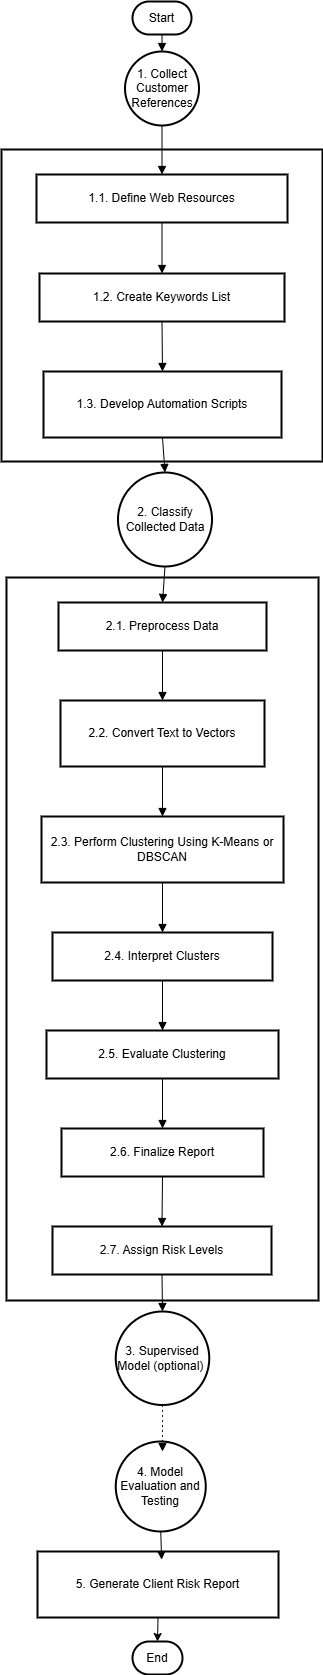

The diagram above was exported from draw.io. Its source (the exported page's mxGraphModel, read from the mxfile embedded in the PNG):
<mxGraphModel dx="1184" dy="604" grid="1" gridSize="10" guides="1" tooltips="1" connect="1" arrows="1" fold="1" page="1" pageScale="1" pageWidth="827" pageHeight="1169" math="0" shadow="0">
  <root>
    <mxCell id="0" />
    <mxCell id="1" parent="0" />
    <mxCell id="u0HodiZwOomThaGwtWju-4" value="Classification_Unsupervised" style="whiteSpace=wrap;strokeWidth=2;" vertex="1" parent="1">
      <mxGeometry x="28" y="596" width="312" height="723" as="geometry" />
    </mxCell>
    <mxCell id="u0HodiZwOomThaGwtWju-5" value="Data_Collection" style="whiteSpace=wrap;strokeWidth=2;" vertex="1" parent="1">
      <mxGeometry x="23" y="168" width="321" height="312" as="geometry" />
    </mxCell>
    <mxCell id="u0HodiZwOomThaGwtWju-6" value="Start" style="rounded=1;whiteSpace=wrap;arcSize=50;strokeWidth=2;" vertex="1" parent="1">
      <mxGeometry x="154" y="20" width="59" height="33" as="geometry" />
    </mxCell>
    <mxCell id="u0HodiZwOomThaGwtWju-7" value="1. Collect Customer References" style="ellipse;aspect=fixed;strokeWidth=2;whiteSpace=wrap;" vertex="1" parent="1">
      <mxGeometry x="146.5" y="70" width="74" height="74" as="geometry" />
    </mxCell>
    <mxCell id="u0HodiZwOomThaGwtWju-8" value="1.1. Define Web Resources" style="whiteSpace=wrap;strokeWidth=2;" vertex="1" parent="1">
      <mxGeometry x="58" y="193" width="251" height="48" as="geometry" />
    </mxCell>
    <mxCell id="u0HodiZwOomThaGwtWju-9" value="1.2. Create Keywords List" style="whiteSpace=wrap;strokeWidth=2;" vertex="1" parent="1">
      <mxGeometry x="61" y="292" width="245" height="48" as="geometry" />
    </mxCell>
    <mxCell id="u0HodiZwOomThaGwtWju-10" value="1.3. Develop Automation Scripts" style="whiteSpace=wrap;strokeWidth=2;" vertex="1" parent="1">
      <mxGeometry x="65" y="390" width="238" height="66" as="geometry" />
    </mxCell>
    <mxCell id="u0HodiZwOomThaGwtWju-11" value="2. Classify Collected Data" style="ellipse;aspect=fixed;strokeWidth=2;whiteSpace=wrap;" vertex="1" parent="1">
      <mxGeometry x="139.5" y="491" width="94" height="94" as="geometry" />
    </mxCell>
    <mxCell id="u0HodiZwOomThaGwtWju-12" value="2.1. Preprocess Data" style="whiteSpace=wrap;strokeWidth=2;" vertex="1" parent="1">
      <mxGeometry x="80" y="621" width="208" height="48" as="geometry" />
    </mxCell>
    <mxCell id="u0HodiZwOomThaGwtWju-13" value="2.2. Convert Text to Vectors" style="whiteSpace=wrap;strokeWidth=2;" vertex="1" parent="1">
      <mxGeometry x="82" y="719" width="204" height="66" as="geometry" />
    </mxCell>
    <mxCell id="u0HodiZwOomThaGwtWju-14" value="2.3. Perform Clustering Using K-Means or DBSCAN" style="whiteSpace=wrap;strokeWidth=2;" vertex="1" parent="1">
      <mxGeometry x="63" y="835" width="242" height="66" as="geometry" />
    </mxCell>
    <mxCell id="u0HodiZwOomThaGwtWju-15" value="2.4. Interpret Clusters" style="whiteSpace=wrap;strokeWidth=2;" vertex="1" parent="1">
      <mxGeometry x="74" y="951" width="220" height="48" as="geometry" />
    </mxCell>
    <mxCell id="u0HodiZwOomThaGwtWju-16" value="2.5. Evaluate Clustering" style="whiteSpace=wrap;strokeWidth=2;" vertex="1" parent="1">
      <mxGeometry x="68" y="1049" width="232" height="48" as="geometry" />
    </mxCell>
    <mxCell id="u0HodiZwOomThaGwtWju-17" value="2.6. Finalize Report" style="whiteSpace=wrap;strokeWidth=2;" vertex="1" parent="1">
      <mxGeometry x="83" y="1147" width="202" height="48" as="geometry" />
    </mxCell>
    <mxCell id="u0HodiZwOomThaGwtWju-18" value="2.7. Assign Risk Levels" style="whiteSpace=wrap;strokeWidth=2;" vertex="1" parent="1">
      <mxGeometry x="74" y="1245" width="219" height="48" as="geometry" />
    </mxCell>
    <mxCell id="u0HodiZwOomThaGwtWju-19" value="3. Supervised Model (optional) " style="ellipse;aspect=fixed;strokeWidth=2;whiteSpace=wrap;" vertex="1" parent="1">
      <mxGeometry x="137.25" y="1330" width="93.5" height="93.5" as="geometry" />
    </mxCell>
    <mxCell id="u0HodiZwOomThaGwtWju-21" value="4. Model Evaluation and Testing" style="ellipse;aspect=fixed;strokeWidth=2;whiteSpace=wrap;" vertex="1" parent="1">
      <mxGeometry x="137.25" y="1460" width="90" height="90" as="geometry" />
    </mxCell>
    <mxCell id="u0HodiZwOomThaGwtWju-24" value="5. Generate Client Risk Report" style="whiteSpace=wrap;strokeWidth=2;" vertex="1" parent="1">
      <mxGeometry x="59" y="1570" width="241" height="66" as="geometry" />
    </mxCell>
    <mxCell id="u0HodiZwOomThaGwtWju-25" value="End" style="rounded=1;whiteSpace=wrap;arcSize=50;strokeWidth=2;" vertex="1" parent="1">
      <mxGeometry x="154" y="1660" width="50" height="33" as="geometry" />
    </mxCell>
    <mxCell id="u0HodiZwOomThaGwtWju-26" value="" style="curved=1;startArrow=none;endArrow=block;exitX=0.5;exitY=1.01;entryX=0.51;entryY=0.02;rounded=0;" edge="1" parent="1" source="u0HodiZwOomThaGwtWju-6" target="u0HodiZwOomThaGwtWju-7">
      <mxGeometry relative="1" as="geometry">
        <Array as="points" />
      </mxGeometry>
    </mxCell>
    <mxCell id="u0HodiZwOomThaGwtWju-27" value="" style="curved=1;startArrow=none;endArrow=block;exitX=0.51;exitY=1.02;entryX=0.5;entryY=0.01;rounded=0;" edge="1" parent="1" source="u0HodiZwOomThaGwtWju-7" target="u0HodiZwOomThaGwtWju-8">
      <mxGeometry relative="1" as="geometry">
        <Array as="points" />
      </mxGeometry>
    </mxCell>
    <mxCell id="u0HodiZwOomThaGwtWju-28" value="" style="curved=1;startArrow=none;endArrow=block;exitX=0.5;exitY=1.01;entryX=0.5;entryY=-0.01;rounded=0;" edge="1" parent="1" source="u0HodiZwOomThaGwtWju-8" target="u0HodiZwOomThaGwtWju-9">
      <mxGeometry relative="1" as="geometry">
        <Array as="points" />
      </mxGeometry>
    </mxCell>
    <mxCell id="u0HodiZwOomThaGwtWju-29" value="" style="curved=1;startArrow=none;endArrow=block;exitX=0.5;exitY=1;entryX=0.5;entryY=0;rounded=0;" edge="1" parent="1" source="u0HodiZwOomThaGwtWju-9" target="u0HodiZwOomThaGwtWju-10">
      <mxGeometry relative="1" as="geometry">
        <Array as="points" />
      </mxGeometry>
    </mxCell>
    <mxCell id="u0HodiZwOomThaGwtWju-30" value="" style="curved=1;startArrow=none;endArrow=block;exitX=0.5;exitY=0.99;entryX=0.51;entryY=-0.02;rounded=0;" edge="1" parent="1" source="u0HodiZwOomThaGwtWju-10" target="u0HodiZwOomThaGwtWju-11">
      <mxGeometry relative="1" as="geometry">
        <Array as="points" />
      </mxGeometry>
    </mxCell>
    <mxCell id="u0HodiZwOomThaGwtWju-31" value="" style="curved=1;startArrow=none;endArrow=block;exitX=0.51;exitY=0.98;entryX=0.5;entryY=-0.01;rounded=0;" edge="1" parent="1" source="u0HodiZwOomThaGwtWju-11" target="u0HodiZwOomThaGwtWju-12">
      <mxGeometry relative="1" as="geometry">
        <Array as="points" />
      </mxGeometry>
    </mxCell>
    <mxCell id="u0HodiZwOomThaGwtWju-32" value="" style="curved=1;startArrow=none;endArrow=block;exitX=0.5;exitY=1;entryX=0.5;entryY=0;rounded=0;" edge="1" parent="1" source="u0HodiZwOomThaGwtWju-12" target="u0HodiZwOomThaGwtWju-13">
      <mxGeometry relative="1" as="geometry">
        <Array as="points" />
      </mxGeometry>
    </mxCell>
    <mxCell id="u0HodiZwOomThaGwtWju-33" value="" style="curved=1;startArrow=none;endArrow=block;exitX=0.5;exitY=1;entryX=0.5;entryY=0;rounded=0;" edge="1" parent="1" source="u0HodiZwOomThaGwtWju-13" target="u0HodiZwOomThaGwtWju-14">
      <mxGeometry relative="1" as="geometry">
        <Array as="points" />
      </mxGeometry>
    </mxCell>
    <mxCell id="u0HodiZwOomThaGwtWju-34" value="" style="curved=1;startArrow=none;endArrow=block;exitX=0.5;exitY=0.99;entryX=0.5;entryY=-0.01;rounded=0;" edge="1" parent="1" source="u0HodiZwOomThaGwtWju-14" target="u0HodiZwOomThaGwtWju-15">
      <mxGeometry relative="1" as="geometry">
        <Array as="points" />
      </mxGeometry>
    </mxCell>
    <mxCell id="u0HodiZwOomThaGwtWju-35" value="" style="curved=1;startArrow=none;endArrow=block;exitX=0.5;exitY=1;entryX=0.5;entryY=0;rounded=0;" edge="1" parent="1" source="u0HodiZwOomThaGwtWju-15" target="u0HodiZwOomThaGwtWju-16">
      <mxGeometry relative="1" as="geometry">
        <Array as="points" />
      </mxGeometry>
    </mxCell>
    <mxCell id="u0HodiZwOomThaGwtWju-36" value="" style="curved=1;startArrow=none;endArrow=block;exitX=0.5;exitY=1;entryX=0.5;entryY=0;rounded=0;" edge="1" parent="1" source="u0HodiZwOomThaGwtWju-16" target="u0HodiZwOomThaGwtWju-17">
      <mxGeometry relative="1" as="geometry">
        <Array as="points" />
      </mxGeometry>
    </mxCell>
    <mxCell id="u0HodiZwOomThaGwtWju-37" value="" style="curved=1;startArrow=none;endArrow=block;exitX=0.5;exitY=1.01;entryX=0.5;entryY=0.01;rounded=0;" edge="1" parent="1" source="u0HodiZwOomThaGwtWju-17" target="u0HodiZwOomThaGwtWju-18">
      <mxGeometry relative="1" as="geometry">
        <Array as="points" />
      </mxGeometry>
    </mxCell>
    <mxCell id="u0HodiZwOomThaGwtWju-38" value="" style="curved=1;startArrow=none;endArrow=block;exitX=0.5;exitY=1.01;entryX=0.51;entryY=-0.02;rounded=0;" edge="1" parent="1" source="u0HodiZwOomThaGwtWju-18" target="u0HodiZwOomThaGwtWju-19">
      <mxGeometry relative="1" as="geometry">
        <Array as="points" />
      </mxGeometry>
    </mxCell>
    <mxCell id="u0HodiZwOomThaGwtWju-39" value="" style="curved=1;dashed=1;dashPattern=2 3;startArrow=none;endArrow=block;exitX=0.51;exitY=0.98;rounded=0;" edge="1" parent="1" source="u0HodiZwOomThaGwtWju-19">
      <mxGeometry relative="1" as="geometry">
        <Array as="points" />
        <mxPoint x="184" y="1470" as="targetPoint" />
      </mxGeometry>
    </mxCell>
    <mxCell id="u0HodiZwOomThaGwtWju-49" value="" style="endArrow=classic;html=1;rounded=0;exitX=0.5;exitY=1;exitDx=0;exitDy=0;entryX=0.515;entryY=0.123;entryDx=0;entryDy=0;entryPerimeter=0;" edge="1" parent="1" source="u0HodiZwOomThaGwtWju-21" target="u0HodiZwOomThaGwtWju-24">
      <mxGeometry width="50" height="50" relative="1" as="geometry">
        <mxPoint x="390" y="1680" as="sourcePoint" />
        <mxPoint x="440" y="1630" as="targetPoint" />
      </mxGeometry>
    </mxCell>
    <mxCell id="u0HodiZwOomThaGwtWju-50" value="" style="endArrow=classic;html=1;rounded=0;exitX=0.5;exitY=1;exitDx=0;exitDy=0;entryX=0.5;entryY=0;entryDx=0;entryDy=0;" edge="1" parent="1" source="u0HodiZwOomThaGwtWju-24" target="u0HodiZwOomThaGwtWju-25">
      <mxGeometry width="50" height="50" relative="1" as="geometry">
        <mxPoint x="390" y="1680" as="sourcePoint" />
        <mxPoint x="440" y="1630" as="targetPoint" />
      </mxGeometry>
    </mxCell>
  </root>
</mxGraphModel>